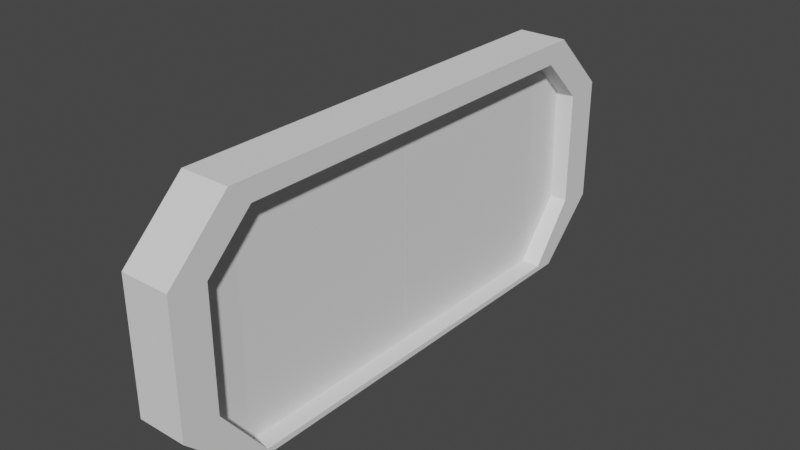 # Source: Slidingdoorframe.blend  (saved by Blender 3.0.42; exported with 4.5.12 LTS)
import bpy
from mathutils import Matrix  # noqa: F401  (used for matrix-valued properties, if any)

bpy.ops.wm.read_factory_settings(use_empty=True)
scene = bpy.context.scene
scene.name = 'Scene'

# ---- collections
col_collection = bpy.data.collections.new('Collection'); scene.collection.children.link(col_collection)

# ---- world
world_world = bpy.data.worlds.new('World'); scene.world = world_world
world_world.use_nodes = True; world_world.node_tree.nodes.clear()
_N = world_world.node_tree.nodes; _L = world_world.node_tree.links
n0 = _N.new('ShaderNodeOutputWorld'); n0.name = 'World Output'; n0.location = (300, 300)
n1 = _N.new('ShaderNodeBackground'); n1.name = 'Background'; n1.location = (10, 300)
n1.inputs[0].default_value = (0.05088, 0.05088, 0.05088, 1.0)
_L.new(n1.outputs[0], n0.inputs[0])
n0.is_active_output = True
world_world.color = (0.05088, 0.05088, 0.05088)
world_world.use_sun_shadow = False
world_world.sun_shadow_jitter_overblur = 0.0

# ---- meshes
me_cube_002 = bpy.data.meshes.new('Cube.002')
me_cube_002.from_pydata([(-1.0, -0.9057, -0.9554), (-1.0, -1.0, 1.0), (-1.0, 0.9047, -0.9554), (-1.0, 0.9047, 0.8345), (2.841, -1.284, 0.521), (2.841, 1.281, -0.5147), (2.841, -1.284, -0.521), (2.841, 1.0, 1.0), (-1.0, -1.118, -0.4756), (-1.0, -1.118, 0.4756), (2.841, 1.281, 0.5147), (2.841, -1.0, 1.0), (-1.0, 1.116, 0.4702), (-1.0, 1.116, -0.4702), (2.841, -1.0, -1.0), (2.841, 1.0, -1.0), (-1.0, 1.0, -1.0), (-1.0, -1.0, -1.0), (-1.0, -0.9057, 0.8345), (-1.0, 1.0, 1.0), (-1.0, -1.284, -0.521), (-1.0, -1.284, 0.521), (-1.0, 1.281, 0.5147), (-1.0, 1.281, -0.5147), (2.841, 0.9047, -0.9554), (2.841, -0.9057, -0.9554), (2.841, -0.9057, 0.8345), (2.841, 0.9047, 0.8345), (2.841, -1.118, -0.4756), (2.841, -1.118, 0.4756), (2.841, 1.116, 0.4702), (2.841, 1.116, -0.4702), (1.232, -0.9041, -0.9544), (1.232, -0.9041, 0.8368), (1.232, -0.003503, -0.9544), (1.232, -0.003503, 0.8368), (1.625, -0.9041, -0.9544), (1.625, -0.9041, 0.8368), (1.625, -0.003503, -0.9544), (1.625, -0.003503, 0.8368), (1.232, -1.12, -0.6047), (1.232, -1.12, 0.4871), (1.625, -1.12, 0.4871), (1.625, -1.12, -0.6047)], [(32, 36), (37, 33), (40, 43), (42, 41)], [(26, 29, 4, 11), (13, 12, 30, 31), (28, 25, 14, 6), (24, 31, 5, 15), (31, 30, 10, 5), (29, 28, 6, 4), (30, 27, 7, 10), (27, 26, 11, 7), (23, 16, 15, 5), (25, 24, 15, 14), (0, 17, 16, 2), (3, 19, 1, 18), (9, 21, 20, 8), (8, 20, 17, 0), (18, 1, 21, 9), (13, 23, 22, 12), (12, 22, 19, 3), (2, 16, 23, 13), (21, 1, 11, 4), (12, 3, 27, 30), (20, 21, 4, 6), (22, 23, 5, 10), (2, 13, 31, 24), (0, 2, 24, 25), (3, 18, 26, 27), (9, 8, 28, 29), (8, 0, 25, 28), (16, 17, 14, 15), (18, 9, 29, 26), (19, 22, 10, 7), (1, 19, 7, 11), (17, 20, 6, 14)])
_uv = me_cube_002.uv_layers.new(name='UVMap')
_uv.uv.foreach_set('vector', [0.588, 0.0, 0.5798, 0.0, 0.625, 0.0, 0.625, 0.0, 0.4209, 0.25, 0.5791, 0.25, 0.5791, 0.25, 0.4209, 0.25, 0.4202, 0.0, 0.412, 0.0, 0.375, 0.0, 0.375, 0.0, 0.4126, 0.25, 0.4209, 0.25, 0.375, 0.25, 0.375, 0.25, 0.4209, 0.25, 0.5791, 0.25, 0.625, 0.25, 0.375, 0.25, 0.5798, 0.0, 0.4202, 0.0, 0.375, 0.0, 0.625, 0.0, 0.5791, 0.25, 0.5874, 0.25, 0.625, 0.25, 0.625, 0.25, 0.5874, 0.25, 0.588, 0.0, 0.625, 0.0, 0.625, 0.25, 0.375, 0.25, 0.375, 0.25, 0.375, 0.25, 0.375, 0.25, 0.412, 0.0, 0.4126, 0.25, 0.375, 0.25, 0.375, 0.0, 0.412, 0.0, 0.375, 0.0, 0.375, 0.25, 0.4126, 0.25, 0.5874, 0.25, 0.625, 0.25, 0.625, 0.0, 0.588, 0.0, 0.5798, 0.0, 0.625, 0.0, 0.375, 0.0, 0.4202, 0.0, 0.4202, 0.0, 0.375, 0.0, 0.375, 0.0, 0.412, 0.0, 0.588, 0.0, 0.625, 0.0, 0.625, 0.0, 0.5798, 0.0, 0.4209, 0.25, 0.375, 0.25, 0.625, 0.25, 0.5791, 0.25, 0.5791, 0.25, 0.625, 0.25, 0.625, 0.25, 0.5874, 0.25, 0.4126, 0.25, 0.375, 0.25, 0.375, 0.25, 0.4209, 0.25, 0.625, 0.0, 0.625, 0.0, 0.625, 0.0, 0.625, 0.0, 0.5791, 0.25, 0.5874, 0.25, 0.5874, 0.25, 0.5791, 0.25, 0.375, 0.0, 0.625, 0.0, 0.625, 0.0, 0.375, 0.0, 0.625, 0.25, 0.375, 0.25, 0.375, 0.25, 0.625, 0.25, 0.4126, 0.25, 0.4209, 0.25, 0.4209, 0.25, 0.4126, 0.25, 0.412, 0.0, 0.4126, 0.25, 0.4126, 0.25, 0.412, 0.0, 0.5874, 0.25, 0.588, 0.0, 0.588, 0.0, 0.5874, 0.25, 0.5798, 0.0, 0.4202, 0.0, 0.4202, 0.0, 0.5798, 0.0, 0.4202, 0.0, 0.412, 0.0, 0.412, 0.0, 0.4202, 0.0, 0.375, 0.25, 0.375, 0.0, 0.375, 0.0, 0.375, 0.25, 0.588, 0.0, 0.5798, 0.0, 0.5798, 0.0, 0.588, 0.0, 0.625, 0.25, 0.625, 0.25, 0.625, 0.25, 0.625, 0.25, 0.625, 0.0, 0.625, 0.25, 0.625, 0.25, 0.625, 0.0, 0.375, 0.0, 0.375, 0.0, 0.375, 0.0, 0.375, 0.0])
me_cube_002.use_remesh_fix_poles = True
me_cube_002.use_remesh_preserve_attributes = False
me_cube_002.update()
me_cube_003 = bpy.data.meshes.new('Cube.003')
me_cube_003.from_pydata([(-0.1444, 0.008977, -3.03), (-0.1444, 0.008977, 2.594), (-0.1444, 4.932, -3.03), (-0.1444, 4.932, 2.594), (0.1444, 0.008977, -3.03), (0.1444, 0.008977, 2.594), (0.1444, 4.932, -3.03), (0.1444, 4.932, 2.594), (-0.1444, 6.084, 1.554), (-0.1126, 6.095, -1.465), (0.1762, 6.095, -1.465), (0.1444, 6.084, 1.554)], [], [(0, 1, 3, 2), (7, 6, 10, 11), (6, 7, 5, 4), (4, 5, 1, 0), (2, 6, 4, 0), (7, 3, 1, 5), (9, 8, 11, 10), (6, 2, 9, 10), (3, 7, 11, 8), (2, 3, 8, 9)])
_uv = me_cube_003.uv_layers.new(name='UVMap')
_uv.uv.foreach_set('vector', [0.375, 0.0, 0.625, 0.0, 0.625, 0.25, 0.375, 0.25, 0.625, 0.5, 0.375, 0.5, 0.375, 0.5, 0.625, 0.5, 0.375, 0.5, 0.625, 0.5, 0.625, 0.75, 0.375, 0.75, 0.375, 0.75, 0.625, 0.75, 0.625, 1.0, 0.375, 1.0, 0.125, 0.5, 0.375, 0.5, 0.375, 0.75, 0.125, 0.75, 0.625, 0.5, 0.875, 0.5, 0.875, 0.75, 0.625, 0.75, 0.375, 0.25, 0.625, 0.25, 0.625, 0.5, 0.375, 0.5, 0.375, 0.5, 0.125, 0.5, 0.125, 0.5, 0.375, 0.5, 0.875, 0.5, 0.625, 0.5, 0.625, 0.5, 0.875, 0.5, 0.375, 0.25, 0.625, 0.25, 0.625, 0.25, 0.375, 0.25])
me_cube_003.use_remesh_fix_poles = True
me_cube_003.use_remesh_preserve_attributes = False
me_cube_003.update()
me_cube_004 = bpy.data.meshes.new('Cube.004')
me_cube_004.from_pydata([(-0.1444, 0.1913, -3.03), (-0.1444, 0.1913, 2.594), (-0.1444, 5.163, -3.03), (-0.1444, 5.163, 2.594), (0.1444, 0.1913, -3.03), (0.1444, 0.1913, 2.594), (0.1444, 5.163, -3.03), (0.1444, 5.163, 2.594), (-0.1444, 6.314, 1.554), (-0.1126, 6.325, -1.465), (0.1762, 6.325, -1.465), (0.1444, 6.314, 1.554)], [], [(0, 1, 3, 2), (7, 6, 10, 11), (6, 7, 5, 4), (4, 5, 1, 0), (2, 6, 4, 0), (7, 3, 1, 5), (9, 8, 11, 10), (6, 2, 9, 10), (3, 7, 11, 8), (2, 3, 8, 9)])
_uv = me_cube_004.uv_layers.new(name='UVMap')
_uv.uv.foreach_set('vector', [0.375, 0.0, 0.625, 0.0, 0.625, 0.25, 0.375, 0.25, 0.625, 0.5, 0.375, 0.5, 0.375, 0.5, 0.625, 0.5, 0.375, 0.5, 0.625, 0.5, 0.625, 0.75, 0.375, 0.75, 0.375, 0.75, 0.625, 0.75, 0.625, 1.0, 0.375, 1.0, 0.125, 0.5, 0.375, 0.5, 0.375, 0.75, 0.125, 0.75, 0.625, 0.5, 0.875, 0.5, 0.875, 0.75, 0.625, 0.75, 0.375, 0.25, 0.625, 0.25, 0.625, 0.5, 0.375, 0.5, 0.375, 0.5, 0.125, 0.5, 0.125, 0.5, 0.375, 0.5, 0.875, 0.5, 0.625, 0.5, 0.625, 0.5, 0.875, 0.5, 0.375, 0.25, 0.625, 0.25, 0.625, 0.25, 0.375, 0.25])
me_cube_004.use_remesh_fix_poles = True
me_cube_004.use_remesh_preserve_attributes = False
me_cube_004.update()

# ---- objects
ob_cube = bpy.data.objects.new('Cube', me_cube_002)
ob_cube_001 = bpy.data.objects.new('Cube.001', me_cube_003)
ob_cube_002 = bpy.data.objects.new('Cube.002', me_cube_004)

# ---- transforms, parenting, visibility, modifiers, constraints
ob_cube.location = (-0.288, 0.0, 0.0)
ob_cube.scale = (0.322, 5.449, 3.101)
ob_cube_001.location = (0.0, 0.0, 0.0)
ob_cube_002.location = (0.0, 0.1955, 0.0)
ob_cube_002.scale = (1.0, -1.0, 1.0)

# ---- collection membership
col_collection.objects.link(ob_cube)
col_collection.objects.link(ob_cube_001)
col_collection.objects.link(ob_cube_002)

# ---- scene / render settings (as saved in the file)
scene.frame_start = 1; scene.frame_end = 250; scene.frame_set(1)
scene.render.engine = 'BLENDER_EEVEE_NEXT'
scene.cycles.sampling_pattern = 'TABULATED_SOBOL'
scene.cycles.use_light_tree = False
scene.view_settings.view_transform = 'Filmic'
bpy.context.view_layer.update()

# ---- added for rendering (the .blend has no active camera and no usable light): camera, sun
cam_auto = bpy.data.cameras.new('AutoCamera')
cam_auto.lens = 50.0
cam_auto.sensor_width = 36.0
cam_auto.clip_end = 1000.0
ob_auto_camera = bpy.data.objects.new('AutoCamera', cam_auto)
scene.collection.objects.link(ob_auto_camera)
ob_auto_camera.location = (14.2045, -17.0421, 11.3568)
ob_auto_camera.rotation_euler = (1.09748, -7.21219e-08, 0.694738)
scene.camera = ob_auto_camera
light_auto_sun = bpy.data.lights.new('AutoSun', 'SUN')
light_auto_sun.energy = 3.0
light_auto_sun.angle = 0.0523599
ob_auto_sun = bpy.data.objects.new('AutoSun', light_auto_sun)
scene.collection.objects.link(ob_auto_sun)
ob_auto_sun.rotation_euler = (0.872665, 0.174533, 0.523599)
bpy.context.view_layer.update()
